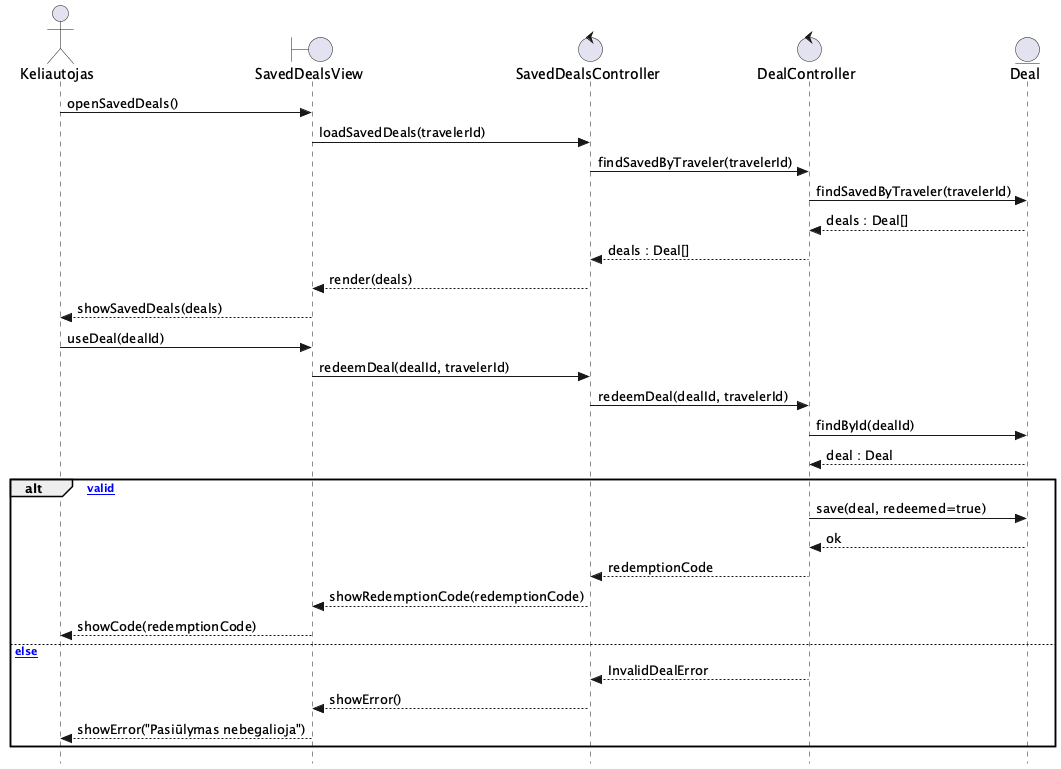

The diagram above was rendered by PlantUML. Its source (embedded in the PNG):
@startuml Pasinaudoti_pasiulymu
skinparam style strictuml

actor Keliautojas as A
boundary SavedDealsView as V
control SavedDealsController as FEC
control DealController as BEC
entity Deal as E

A -> V : openSavedDeals()
V -> FEC : loadSavedDeals(travelerId)
FEC -> BEC : findSavedByTraveler(travelerId)
BEC -> E : findSavedByTraveler(travelerId)
E --> BEC : deals : Deal[]
BEC --> FEC : deals : Deal[]
FEC --> V : render(deals)
V --> A : showSavedDeals(deals)

A -> V : useDeal(dealId)
V -> FEC : redeemDeal(dealId, travelerId)
FEC -> BEC : redeemDeal(dealId, travelerId)
BEC -> E : findById(dealId)
E --> BEC : deal : Deal

alt [deal valid]
  BEC -> E : save(deal, redeemed=true)
  E --> BEC : ok
  BEC --> FEC : redemptionCode
  FEC --> V : showRedemptionCode(redemptionCode)
  V --> A : showCode(redemptionCode)
else [else]
  BEC --> FEC : InvalidDealError
  FEC --> V : showError()
  V --> A : showError("Pasiūlymas nebegalioja")
end
@enduml